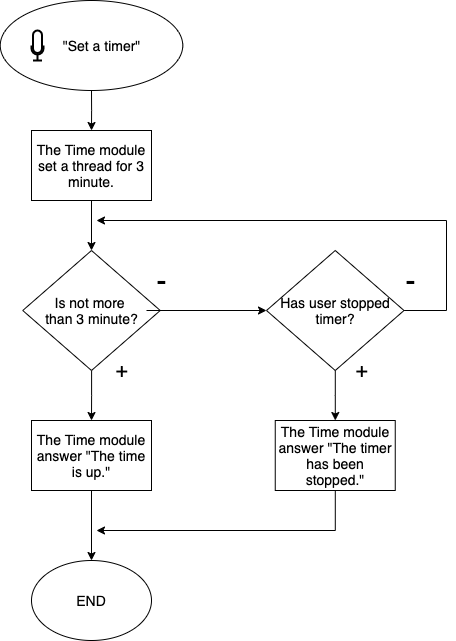

The diagram above was exported from draw.io. Its source (the exported page's mxGraphModel, read from the mxfile embedded in the PNG):
<mxGraphModel dx="772" dy="1090" grid="1" gridSize="10" guides="1" tooltips="1" connect="1" arrows="1" fold="1" page="1" pageScale="1" pageWidth="827" pageHeight="1169" math="0" shadow="0">
  <root>
    <mxCell id="0" />
    <mxCell id="1" parent="0" />
    <mxCell id="UbPQTBVxlI4IVfwh1Y68-1" value="" style="edgeStyle=orthogonalEdgeStyle;rounded=0;orthogonalLoop=1;jettySize=auto;html=1;fontSize=14;" edge="1" parent="1" source="UbPQTBVxlI4IVfwh1Y68-2" target="UbPQTBVxlI4IVfwh1Y68-6">
      <mxGeometry relative="1" as="geometry" />
    </mxCell>
    <mxCell id="UbPQTBVxlI4IVfwh1Y68-2" value="" style="ellipse;whiteSpace=wrap;html=1;fontSize=14;" vertex="1" parent="1">
      <mxGeometry x="223.75" y="30" width="182.5" height="90" as="geometry" />
    </mxCell>
    <mxCell id="UbPQTBVxlI4IVfwh1Y68-3" value="" style="html=1;verticalLabelPosition=bottom;align=center;labelBackgroundColor=#ffffff;verticalAlign=top;strokeWidth=2;shadow=0;dashed=0;shape=mxgraph.ios7.icons.microphone;fontSize=14;" vertex="1" parent="1">
      <mxGeometry x="255" y="60" width="12" height="30" as="geometry" />
    </mxCell>
    <mxCell id="UbPQTBVxlI4IVfwh1Y68-4" value="&quot;Set a timer&quot;" style="text;html=1;align=center;verticalAlign=middle;resizable=0;points=[];autosize=1;strokeColor=none;fontSize=14;" vertex="1" parent="1">
      <mxGeometry x="280" y="65" width="90" height="20" as="geometry" />
    </mxCell>
    <mxCell id="UbPQTBVxlI4IVfwh1Y68-5" value="" style="edgeStyle=orthogonalEdgeStyle;rounded=0;orthogonalLoop=1;jettySize=auto;html=1;fontSize=14;entryX=0.5;entryY=0;entryDx=0;entryDy=0;" edge="1" parent="1" source="UbPQTBVxlI4IVfwh1Y68-6" target="UbPQTBVxlI4IVfwh1Y68-16">
      <mxGeometry relative="1" as="geometry">
        <mxPoint x="315" y="290" as="targetPoint" />
      </mxGeometry>
    </mxCell>
    <mxCell id="UbPQTBVxlI4IVfwh1Y68-6" value="The Time module set a thread for 3 minute." style="rounded=0;whiteSpace=wrap;html=1;strokeColor=#000000;fontSize=14;" vertex="1" parent="1">
      <mxGeometry x="255" y="160" width="120" height="70" as="geometry" />
    </mxCell>
    <mxCell id="UbPQTBVxlI4IVfwh1Y68-15" value="END" style="ellipse;whiteSpace=wrap;html=1;strokeColor=#000000;fontSize=14;" vertex="1" parent="1">
      <mxGeometry x="255" y="590" width="120" height="80" as="geometry" />
    </mxCell>
    <mxCell id="UbPQTBVxlI4IVfwh1Y68-31" value="" style="edgeStyle=orthogonalEdgeStyle;rounded=0;orthogonalLoop=1;jettySize=auto;html=1;fontSize=30;" edge="1" parent="1" source="UbPQTBVxlI4IVfwh1Y68-16" target="UbPQTBVxlI4IVfwh1Y68-28">
      <mxGeometry relative="1" as="geometry" />
    </mxCell>
    <mxCell id="UbPQTBVxlI4IVfwh1Y68-16" value="" style="rhombus;whiteSpace=wrap;html=1;fontSize=14;" vertex="1" parent="1">
      <mxGeometry x="246.25" y="280" width="137.5" height="120" as="geometry" />
    </mxCell>
    <mxCell id="UbPQTBVxlI4IVfwh1Y68-23" style="edgeStyle=orthogonalEdgeStyle;rounded=0;orthogonalLoop=1;jettySize=auto;html=1;fontSize=30;" edge="1" parent="1" source="UbPQTBVxlI4IVfwh1Y68-17" target="UbPQTBVxlI4IVfwh1Y68-20">
      <mxGeometry relative="1" as="geometry" />
    </mxCell>
    <mxCell id="UbPQTBVxlI4IVfwh1Y68-17" value="&lt;span&gt;Is not more &lt;br&gt;than 3 minute?&lt;/span&gt;" style="text;html=1;align=center;verticalAlign=middle;resizable=0;points=[];autosize=1;strokeColor=none;fontSize=14;" vertex="1" parent="1">
      <mxGeometry x="260" y="320" width="110" height="40" as="geometry" />
    </mxCell>
    <mxCell id="UbPQTBVxlI4IVfwh1Y68-18" value="-" style="text;html=1;align=center;verticalAlign=middle;resizable=0;points=[];autosize=1;strokeColor=none;fontSize=30;" vertex="1" parent="1">
      <mxGeometry x="370" y="290" width="30" height="40" as="geometry" />
    </mxCell>
    <mxCell id="UbPQTBVxlI4IVfwh1Y68-22" style="edgeStyle=orthogonalEdgeStyle;rounded=0;orthogonalLoop=1;jettySize=auto;html=1;exitX=1;exitY=0.5;exitDx=0;exitDy=0;fontSize=30;" edge="1" parent="1" source="UbPQTBVxlI4IVfwh1Y68-20">
      <mxGeometry relative="1" as="geometry">
        <mxPoint x="320" y="250" as="targetPoint" />
        <Array as="points">
          <mxPoint x="670" y="340" />
          <mxPoint x="670" y="250" />
        </Array>
      </mxGeometry>
    </mxCell>
    <mxCell id="UbPQTBVxlI4IVfwh1Y68-25" value="" style="edgeStyle=orthogonalEdgeStyle;rounded=0;orthogonalLoop=1;jettySize=auto;html=1;fontSize=30;" edge="1" parent="1" source="UbPQTBVxlI4IVfwh1Y68-20" target="UbPQTBVxlI4IVfwh1Y68-24">
      <mxGeometry relative="1" as="geometry" />
    </mxCell>
    <mxCell id="UbPQTBVxlI4IVfwh1Y68-20" value="Has user stopped timer?" style="rhombus;whiteSpace=wrap;html=1;fontSize=14;" vertex="1" parent="1">
      <mxGeometry x="490" y="280" width="137.5" height="120" as="geometry" />
    </mxCell>
    <mxCell id="UbPQTBVxlI4IVfwh1Y68-21" value="-" style="text;html=1;align=center;verticalAlign=middle;resizable=0;points=[];autosize=1;strokeColor=none;fontSize=30;" vertex="1" parent="1">
      <mxGeometry x="618.75" y="290" width="30" height="40" as="geometry" />
    </mxCell>
    <mxCell id="UbPQTBVxlI4IVfwh1Y68-30" style="edgeStyle=orthogonalEdgeStyle;rounded=0;orthogonalLoop=1;jettySize=auto;html=1;fontSize=30;" edge="1" parent="1" source="UbPQTBVxlI4IVfwh1Y68-24">
      <mxGeometry relative="1" as="geometry">
        <mxPoint x="320" y="560" as="targetPoint" />
        <Array as="points">
          <mxPoint x="559" y="560" />
        </Array>
      </mxGeometry>
    </mxCell>
    <mxCell id="UbPQTBVxlI4IVfwh1Y68-24" value="The Time module answer &quot;The timer has been stopped.&quot;" style="rounded=0;whiteSpace=wrap;html=1;strokeColor=#000000;fontSize=14;" vertex="1" parent="1">
      <mxGeometry x="498.75" y="450" width="120" height="70" as="geometry" />
    </mxCell>
    <mxCell id="UbPQTBVxlI4IVfwh1Y68-29" style="edgeStyle=orthogonalEdgeStyle;rounded=0;orthogonalLoop=1;jettySize=auto;html=1;fontSize=30;" edge="1" parent="1" source="UbPQTBVxlI4IVfwh1Y68-28" target="UbPQTBVxlI4IVfwh1Y68-15">
      <mxGeometry relative="1" as="geometry" />
    </mxCell>
    <mxCell id="UbPQTBVxlI4IVfwh1Y68-28" value="The Time module answer &quot;The time is up.&quot;" style="rounded=0;whiteSpace=wrap;html=1;strokeColor=#000000;fontSize=14;" vertex="1" parent="1">
      <mxGeometry x="255" y="450" width="120" height="70" as="geometry" />
    </mxCell>
    <mxCell id="UbPQTBVxlI4IVfwh1Y68-32" value="+" style="text;html=1;align=center;verticalAlign=middle;resizable=0;points=[];autosize=1;strokeColor=none;fontSize=21;" vertex="1" parent="1">
      <mxGeometry x="330" y="385" width="30" height="30" as="geometry" />
    </mxCell>
    <mxCell id="UbPQTBVxlI4IVfwh1Y68-33" value="+" style="text;html=1;align=center;verticalAlign=middle;resizable=0;points=[];autosize=1;strokeColor=none;fontSize=21;" vertex="1" parent="1">
      <mxGeometry x="570" y="385" width="30" height="30" as="geometry" />
    </mxCell>
  </root>
</mxGraphModel>